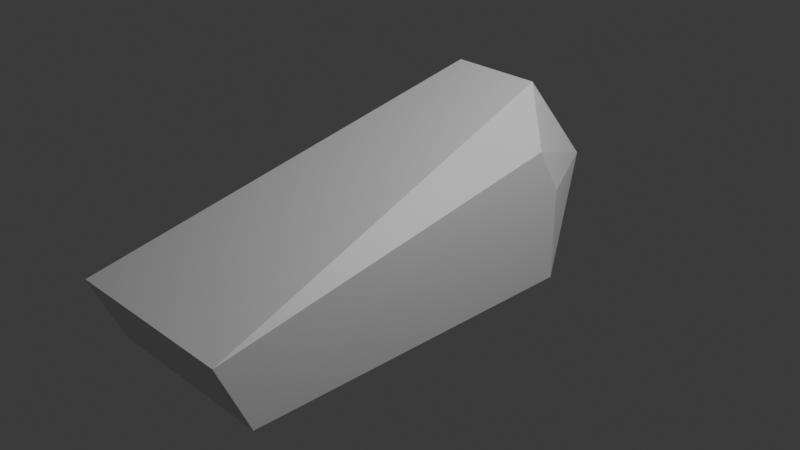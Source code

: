 # Source: seal.blend  (saved by Blender 4.2.66; exported with 4.5.12 LTS)
import bpy
from mathutils import Matrix  # noqa: F401  (used for matrix-valued properties, if any)

bpy.ops.wm.read_factory_settings(use_empty=True)
scene = bpy.context.scene
scene.name = 'Scene'

# ---- collections
col_collection = bpy.data.collections.new('Collection'); scene.collection.children.link(col_collection)

# ---- materials (node trees are filled in below, after node groups)
mat_material = bpy.data.materials.new('Material')
mat_material.alpha_threshold = 0.0
mat_material.use_transparent_shadow = False
mat_material.roughness = 0.5
mat_material.line_color = (0.0, 0.0, 0.0, 1.0)

# ---- material node trees
mat_material.use_nodes = True; mat_material.node_tree.nodes.clear()
_N = mat_material.node_tree.nodes; _L = mat_material.node_tree.links
n0 = _N.new('ShaderNodeOutputMaterial'); n0.name = 'Material Output'; n0.location = (300, 300)
n1 = _N.new('ShaderNodeBsdfPrincipled'); n1.name = 'Principled BSDF'; n1.location = (10, 300)
n1.inputs[3].default_value = 1.45
_L.new(n1.outputs[0], n0.inputs[0])
n0.is_active_output = True

# ---- world
world_world = bpy.data.worlds.new('World'); scene.world = world_world
world_world.use_nodes = True; world_world.node_tree.nodes.clear()
_N = world_world.node_tree.nodes; _L = world_world.node_tree.links
n0 = _N.new('ShaderNodeOutputWorld'); n0.name = 'World Output'; n0.location = (300, 300)
n1 = _N.new('ShaderNodeBackground'); n1.name = 'Background'; n1.location = (10, 300)
n1.inputs[0].default_value = (0.05088, 0.05088, 0.05088, 1.0)
_L.new(n1.outputs[0], n0.inputs[0])
n0.is_active_output = True
world_world.color = (0.05088, 0.05088, 0.05088)
world_world.sun_shadow_jitter_overblur = 0.0

# ---- cameras
cam_camera = bpy.data.cameras.new('Camera')
cam_camera.clip_end = 100.0
cam_camera.ortho_scale = 7.314

# ---- lights
light_light = bpy.data.lights.new('Light', 'POINT')
light_light.energy = 1000.0
light_light.shadow_soft_size = 0.1

# ---- meshes
me_cube = bpy.data.meshes.new('Cube')
me_cube.from_pydata([(0.9933, -2.963, 0.0258), (1.002, -2.623, -0.7418), (-1.007, -2.963, 0.0258), (-0.998, -2.623, -0.7418), (1.002, 1.243, -0.7418), (-0.998, 1.243, -0.7418), (0.001959, 1.649, -0.7418), (1.002, 1.243, 0.2582), (-0.998, 1.243, 0.2582), (0.001959, 1.374, 1.258), (0.0006568, 2.205, 0.2465), (0.502, 1.374, 1.258), (1.002, 0.9682, 0.7582), (-0.998, 0.9682, 0.7582), (-0.498, 1.374, 1.258), (0.5007, 2.205, 0.2465), (-0.4993, 2.205, 0.2465), (-0.006663, -2.963, 0.0258), (0.4933, -2.963, 0.0258), (-0.5067, -2.963, 0.0258), (-0.998, -1.266, -0.7418), (1.002, -1.266, -0.7418), (0.252, 1.649, -0.7418), (-0.248, 1.649, -0.7418)], [], [(1, 0, 18, 17, 19, 2, 3), (3, 2, 13, 8, 5, 20), (12, 11, 0), (1, 3, 20, 5, 23, 6, 22, 4, 21), (4, 15, 7), (5, 16, 10, 6), (8, 13, 14, 16), (5, 6, 23), (5, 8, 16), (6, 4, 22), (6, 10, 15, 4), (15, 11, 12, 7), (10, 9, 11, 15), (0, 1, 21, 4, 7, 12), (13, 2, 14), (16, 14, 9, 10), (2, 19, 17, 18, 0, 11, 9, 14)])
_uv = me_cube.uv_layers.new(name='UVMap')
_uv.uv.foreach_set('vector', [0.375, 0.75, 0.625, 0.75, 0.625, 0.8125, 0.625, 0.875, 0.625, 0.9375, 0.625, 1.0, 0.375, 1.0, 0.375, 0.25, 0.625, 0.25, 0.5625, 0.25, 0.5, 0.25, 0.375, 0.25, 0.375, 0.25, 0.5625, 0.5, 0.625, 0.4844, 0.625, 0.5, 0.375, 0.5, 0.125, 0.5, 0.125, 0.5, 0.1875, 0.5, 0.2188, 0.5, 0.25, 0.5, 0.2812, 0.5, 0.375, 0.5, 0.375, 0.5, 0.4375, 0.4375, 0.5, 0.4375, 0.5, 0.5, 0.4375, 0.3125, 0.5, 0.3125, 0.5, 0.375, 0.4375, 0.375, 0.5, 0.25, 0.5625, 0.25, 0.5625, 0.3125, 0.5, 0.3125, 0.4375, 0.3125, 0.375, 0.375, 0.375, 0.3438, 0.4375, 0.25, 0.5, 0.25, 0.5, 0.3125, 0.4375, 0.375, 0.375, 0.4375, 0.375, 0.4062, 0.4375, 0.375, 0.5, 0.375, 0.5, 0.4375, 0.4375, 0.4375, 0.5, 0.4375, 0.5625, 0.4375, 0.5625, 0.5, 0.5, 0.5, 0.5, 0.375, 0.5625, 0.4219, 0.5625, 0.4375, 0.5, 0.4375, 0.625, 0.5, 0.375, 0.5, 0.375, 0.5, 0.4375, 0.5, 0.5, 0.5, 0.5625, 0.5, 0.5625, 0.25, 0.625, 0.25, 0.5625, 0.3125, 0.5, 0.3125, 0.5625, 0.3125, 0.5625, 0.375, 0.5, 0.375, 0.875, 0.5, 0.8125, 0.5, 0.75, 0.5, 0.6875, 0.5, 0.625, 0.5, 0.6875, 0.5, 0.7969, 0.5, 0.8594, 0.5])
me_cube.materials.append(mat_material)
me_cube.use_mirror_vertex_groups = False
me_cube.update()

# ---- objects
ob_cube = bpy.data.objects.new('Cube', me_cube)
ob_light = bpy.data.objects.new('Light', light_light)
ob_camera = bpy.data.objects.new('Camera', cam_camera)

# ---- transforms, parenting, visibility, modifiers, constraints
ob_cube.location = (0.0, 0.0, 0.0)
ob_cube.lock_rotations_4d = False
ob_cube.empty_display_type = 'ARROWS'
ob_cube.lineart.crease_threshold = 0.0
ob_light.location = (4.076, 1.005, 5.904)
ob_light.rotation_euler = (0.6503, 0.05522, 1.866)
ob_light.lock_rotations_4d = False
ob_light.empty_display_type = 'ARROWS'
ob_light.color = (0.0, 0.0, 0.0, 0.0)
ob_light.lineart.crease_threshold = 0.0
ob_camera.location = (7.359, -6.926, 4.958)
ob_camera.rotation_euler = (1.109, 0.0, 0.8149)
ob_camera.lock_rotations_4d = False
ob_camera.empty_display_type = 'ARROWS'
ob_camera.color = (0.0, 0.0, 0.0, 0.0)
ob_camera.display_type = 'WIRE'
ob_camera.lineart.crease_threshold = 0.0

# ---- collection membership
col_collection.objects.link(ob_cube)
col_collection.objects.link(ob_light)
col_collection.objects.link(ob_camera)

# ---- scene / render settings (as saved in the file)
scene.camera = ob_camera
scene.frame_start = 1; scene.frame_end = 250; scene.frame_set(1)
scene.render.engine = 'BLENDER_EEVEE_NEXT'
bpy.context.view_layer.update()
